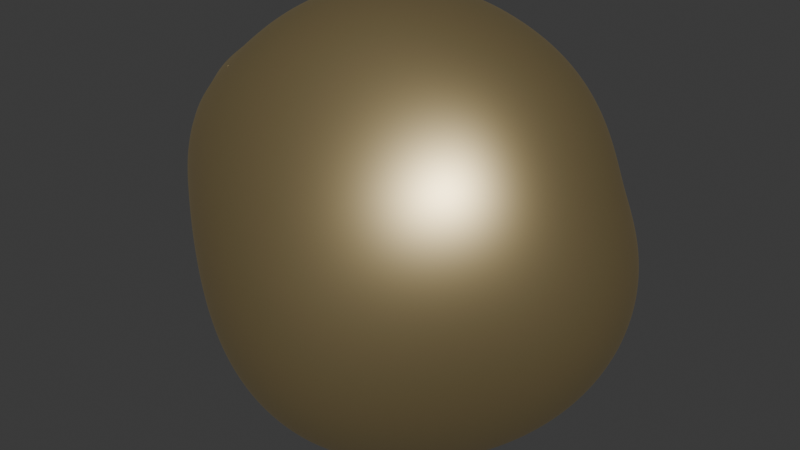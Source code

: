 # Source: Livermorium.blend  (saved by Blender 5.0.119; exported with 4.5.12 LTS)
import bpy
from mathutils import Matrix  # noqa: F401  (used for matrix-valued properties, if any)

bpy.ops.wm.read_factory_settings(use_empty=True)
scene = bpy.context.scene
scene.name = 'Scene'

# ---- collections
col_collection = bpy.data.collections.new('Collection'); scene.collection.children.link(col_collection)

# ---- materials (node trees are filled in below, after node groups)
mat_material_001 = bpy.data.materials.new('Material.001')
mat_material_002 = bpy.data.materials.new('Material.002')

# ---- material node trees
mat_material_001.use_nodes = True; mat_material_001.node_tree.nodes.clear()
_N = mat_material_001.node_tree.nodes; _L = mat_material_001.node_tree.links
n0 = _N.new('ShaderNodeBsdfPrincipled'); n0.name = 'Principled BSDF'; n0.location = (-200, 100)
n0.inputs[0].default_value = (0.5995, 0.4606, 0.2116, 1.0)
n0.inputs[1].default_value = 0.8043
n0.inputs[2].default_value = 0.413
n0.inputs[3].default_value = 3.8
n1 = _N.new('ShaderNodeOutputMaterial'); n1.name = 'Material Output'; n1.location = (200, 100)
_L.new(n0.outputs[0], n1.inputs[0])
n1.is_active_output = True
mat_material_002.use_nodes = True; mat_material_002.node_tree.nodes.clear()
_N = mat_material_002.node_tree.nodes; _L = mat_material_002.node_tree.links
n0 = _N.new('ShaderNodeOutputMaterial'); n0.name = 'Material Output'; n0.location = (200, 100)
n1 = _N.new('ShaderNodeBsdfAnisotropic'); n1.name = 'Glossy BSDF'; n1.location = (-200, 100)
_L.new(n1.outputs[0], n0.inputs[0])
n0.is_active_output = True

# ---- world
world_world = bpy.data.worlds.new('World'); scene.world = world_world
world_world.use_nodes = True; world_world.node_tree.nodes.clear()
_N = world_world.node_tree.nodes; _L = world_world.node_tree.links
n0 = _N.new('ShaderNodeOutputWorld'); n0.name = 'World Output'; n0.location = (200, 100)
n1 = _N.new('ShaderNodeBackground'); n1.name = 'Background'; n1.location = (-200, 100)
n1.inputs[0].default_value = (0.05088, 0.05088, 0.05088, 1.0)
_L.new(n1.outputs[0], n0.inputs[0])
n0.is_active_output = True
world_world.color = (0.05088, 0.05088, 0.05088)
world_world.sun_shadow_jitter_overblur = 0.0

# ---- meshes
me_rock = bpy.data.meshes.new('rock')
me_rock.from_pydata([(0.0, 0.0, 0.0), (0.5, -0.5, -0.505), (0.5, 0.5, -0.505), (-0.5, 0.5, -0.505), (0.5, -0.5, 0.505), (0.5, 0.5, 0.505), (-0.5, 0.5, 0.505), (-0.5, -0.5, 0.505)], [], [(0, 2, 1), (0, 3, 2), (0, 6, 3), (0, 7, 6), (0, 4, 7), (0, 1, 4), (5, 4, 1, 2), (5, 2, 3, 6), (5, 6, 7, 4)])
me_rock.polygons.foreach_set('use_smooth', [True] * 9)
_k = {(0, 2): 0.20305, (0, 1): 0.31319, (3, 6): 0.2746, (6, 7): 0.59984, (4, 7): 0.27132, (4, 5): 0.25836}
me_rock.attributes.new('crease_edge', 'FLOAT', 'EDGE').data.foreach_set('value', [_k.get((min(e.vertices), max(e.vertices)), 0.0) for e in me_rock.edges])
me_rock.materials.append(mat_material_001)
me_rock.update()
me_text = bpy.data.meshes.new('Text')
me_text.from_pydata([(0.696, -0.009, 0.0), (0.726, -0.009, 0.0), (0.924, 0.449, 0.0), (0.829, 0.449, 0.0), (0.711, 0.173, 0.0), (0.59, 0.449, 0.0), (0.493, 0.449, 0.0), (0.172, 0.682, 0.0), (0.074, 0.682, 0.0), (0.074, 0.0, 0.0), (0.48, 0.0, 0.0), (0.48, 0.088, 0.0), (0.172, 0.088, 0.0), (0.696, -0.009, 0.4278), (0.726, -0.009, 0.4278), (0.924, 0.449, 0.4278), (0.829, 0.449, 0.4278), (0.711, 0.173, 0.4278), (0.59, 0.449, 0.4278), (0.493, 0.449, 0.4278), (0.172, 0.682, 0.4278), (0.074, 0.682, 0.4278), (0.074, -2.328e-10, 0.4278), (0.48, -2.328e-10, 0.4278), (0.48, 0.088, 0.4278), (0.172, 0.088, 0.4278)], [], [(0, 6, 5), (0, 5, 4), (4, 3, 2), (4, 2, 1), (0, 4, 1), (9, 8, 7), (9, 7, 12), (9, 12, 11), (9, 11, 10), (13, 18, 19), (13, 17, 18), (17, 15, 16), (17, 14, 15), (13, 14, 17), (22, 20, 21), (22, 25, 20), (22, 24, 25), (22, 23, 24), (0, 1, 14, 13), (9, 10, 23, 22), (8, 9, 22, 21), (4, 5, 18, 17), (10, 11, 24, 23), (3, 4, 17, 16), (7, 8, 21, 20), (2, 3, 16, 15), (6, 0, 13, 19), (12, 7, 20, 25), (1, 2, 15, 14), (5, 6, 19, 18), (11, 12, 25, 24)])
_uv = me_text.uv_layers.new(name='UVMap')
_uv.uv.foreach_set('vector', [0.0, 0.0, 1.0, 0.0, 0.8333, 0.0, 0.0, 0.0, 0.8333, 0.0, 0.6667, 0.0, 0.6667, 0.0, 0.5, 0.0, 0.3333, 0.0, 0.6667, 0.0, 0.3333, 0.0, 0.1667, 0.0, 0.0, 0.0, 0.6667, 0.0, 0.1667, 0.0, 0.4, 0.0, 0.2, 0.0, 0.0, 0.0, 0.4, 0.0, 0.0, 0.0, 1.0, 0.0, 0.4, 0.0, 1.0, 0.0, 0.8, 0.0, 0.4, 0.0, 0.8, 0.0, 0.6, 0.0, 0.0, 0.0, 0.8333, 0.0, 1.0, 0.0, 0.0, 0.0, 0.6667, 0.0, 0.8333, 0.0, 0.6667, 0.0, 0.3333, 0.0, 0.5, 0.0, 0.6667, 0.0, 0.1667, 0.0, 0.3333, 0.0, 0.0, 0.0, 0.1667, 0.0, 0.6667, 0.0, 0.4, 0.0, 0.0, 0.0, 0.2, 0.0, 0.4, 0.0, 1.0, 0.0, 0.0, 0.0, 0.4, 0.0, 0.8, 0.0, 1.0, 0.0, 0.4, 0.0, 0.6, 0.0, 0.8, 0.0, 0.0, 0.0, 0.1667, 0.0, 0.1667, 0.0, 0.0, 0.0, 0.4, 0.0, 0.6, 0.0, 0.6, 0.0, 0.4, 0.0, 0.2, 0.0, 0.4, 0.0, 0.4, 0.0, 0.2, 0.0, 0.6667, 0.0, 0.8333, 0.0, 0.8333, 0.0, 0.6667, 0.0, 0.6, 0.0, 0.8, 0.0, 0.8, 0.0, 0.6, 0.0, 0.5, 0.0, 0.6667, 0.0, 0.6667, 0.0, 0.5, 0.0, 0.0, 0.0, 0.2, 0.0, 0.2, 0.0, 0.0, 0.0, 0.3333, 0.0, 0.5, 0.0, 0.5, 0.0, 0.3333, 0.0, 1.0, 0.0, 0.0, 0.0, 0.0, 0.0, 1.0, 0.0, 1.0, 0.0, 0.0, 0.0, 0.0, 0.0, 1.0, 0.0, 0.1667, 0.0, 0.3333, 0.0, 0.3333, 0.0, 0.1667, 0.0, 0.8333, 0.0, 1.0, 0.0, 1.0, 0.0, 0.8333, 0.0, 0.8, 0.0, 1.0, 0.0, 1.0, 0.0, 0.8, 0.0])
me_text.materials.append(mat_material_002)
me_text.auto_texspace = False
me_text.update()

# ---- objects
ob_rock = bpy.data.objects.new('rock', me_rock)
ob_text = bpy.data.objects.new('Text', me_text)

# ---- transforms, parenting, visibility, modifiers, constraints
ob_rock.location = (0.0, 0.0, 0.0)
ob_rock.rotation_euler = (1.905, 0.4943, -0.6853)
_m = ob_rock.modifiers.new('Subsurf', 'SUBSURF')
_m.levels = 4
_m.render_levels = 4
_m = ob_rock.modifiers.new('Subsurf.001', 'SUBSURF')
_m.levels = 4
_m.render_levels = 4
_m = ob_rock.modifiers.new('Displace', 'DISPLACE')
_m.mid_level = 0.0
_m.strength = 0.003372
_m = ob_rock.modifiers.new('Displace.001', 'DISPLACE')
_m.mid_level = 0.0
_m.strength = 0.6238
_m = ob_rock.modifiers.new('Displace.002', 'DISPLACE')
_m.strength = 0.04426
_m = ob_rock.modifiers.new('Displace.003', 'DISPLACE')
_m.strength = 0.01594
ob_text.location = (-0.4424, -0.3041, -0.2442)
ob_text.rotation_euler = (1.576, -2.22e-16, -2.233e-16)
ob_text.scale = (0.7836, 0.7836, 0.7836)

# ---- collection membership
col_collection.objects.link(ob_rock)
col_collection.objects.link(ob_text)

# ---- scene / render settings (as saved in the file)
scene.frame_start = 1; scene.frame_end = 250; scene.frame_set(1)
scene.render.engine = 'BLENDER_EEVEE_NEXT'
scene.render.bake_bias = 0.0
scene.render.bake_samples = 0
scene.cycles.sampling_pattern = 'TABULATED_SOBOL'
scene.eevee.use_volume_custom_range = False
bpy.context.view_layer.update()

# ---- added for rendering (the .blend has no active camera and no usable light): camera, sun
cam_auto = bpy.data.cameras.new('AutoCamera')
cam_auto.lens = 50.0
cam_auto.sensor_width = 36.0
cam_auto.clip_end = 1000.0
ob_auto_camera = bpy.data.objects.new('AutoCamera', cam_auto)
scene.collection.objects.link(ob_auto_camera)
ob_auto_camera.location = (3.0545, -3.83698, 2.49813)
ob_auto_camera.rotation_euler = (1.09748, -7.21219e-08, 0.694738)
scene.camera = ob_auto_camera
light_auto_sun = bpy.data.lights.new('AutoSun', 'SUN')
light_auto_sun.energy = 3.0
light_auto_sun.angle = 0.0523599
ob_auto_sun = bpy.data.objects.new('AutoSun', light_auto_sun)
scene.collection.objects.link(ob_auto_sun)
ob_auto_sun.rotation_euler = (0.872665, 0.174533, 0.523599)
bpy.context.view_layer.update()
